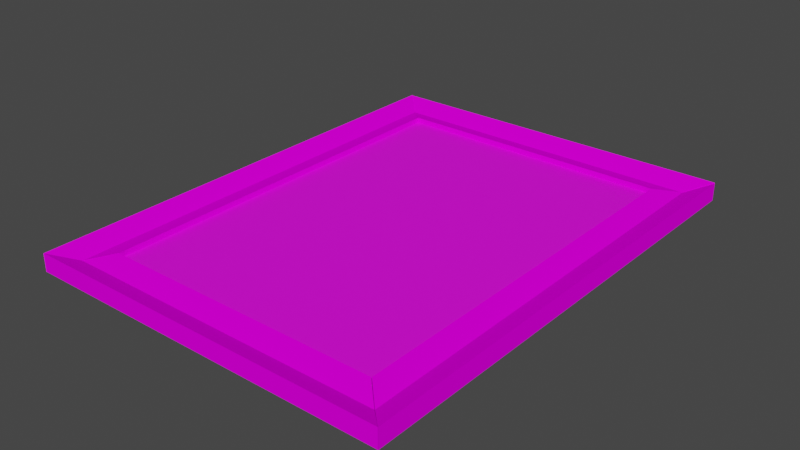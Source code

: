# Source: painting.blend  (saved by Blender 3.6.13; exported with 4.5.12 LTS)
import bpy
from mathutils import Matrix  # noqa: F401  (used for matrix-valued properties, if any)

bpy.ops.wm.read_factory_settings(use_empty=True)
scene = bpy.context.scene
scene.name = 'Scene'

# ---- collections
col_collection = bpy.data.collections.new('Collection'); scene.collection.children.link(col_collection)

# ---- images (referenced by path relative to the original .blend; pixels are not part of the script)
import os
ASSET_DIR = os.environ.get("B2B_ASSET_DIR", "")  # directory of the original .blend (textures are referenced by path, not embedded)
HERE = os.path.dirname(os.path.abspath(__file__))  # packed textures are extracted next to this script under _unpacked/

def load_image(name, relpath, width, height, colorspace="sRGB"):
    """Load a texture the original file referenced (path relative to the .blend, or extracted next to this script)."""
    p = next((c for c in (os.path.join(HERE, relpath), os.path.join(ASSET_DIR, relpath)) if relpath and os.path.exists(c)), "")
    if p:
        img = bpy.data.images.load(p, check_existing=True)
        img.name = name
    else:  # same state as the original file: an image datablock whose file is absent (Cycles renders it pink)
        img = bpy.data.images.new(name, width, height)
        img.source = "FILE"
        img.filepath = "//" + (relpath or name)
    img.colorspace_settings.name = colorspace
    return img
img_frametexture_jpeg = load_image('frameTexture.jpeg', 'frameTexture.jpeg', 1024, 1024, 'sRGB')
img_paintingbaked = load_image('paintingBaked', 'paintingBaked.png', 1024, 1024, 'sRGB')

# ---- materials (node trees are filled in below, after node groups)
mat_frame = bpy.data.materials.new('frame')
mat_paintingbaked = bpy.data.materials.new('paintingBaked')

# ---- material node trees
mat_frame.use_nodes = True; mat_frame.node_tree.nodes.clear()
_N = mat_frame.node_tree.nodes; _L = mat_frame.node_tree.links
n0 = _N.new('ShaderNodeBsdfPrincipled'); n0.name = 'Principled BSDF'; n0.location = (258, 300)
n0.distribution = 'GGX'
n0.subsurface_method = 'RANDOM_WALK_SKIN'
n0.inputs[2].default_value = 1.0
n0.inputs[3].default_value = 1.45
n0.inputs[13].default_value = 0.0
n0.inputs[27].default_value = (0.0, 0.0, 0.0, 1.0)
n0.inputs[28].default_value = 1.0
n1 = _N.new('ShaderNodeOutputMaterial'); n1.name = 'Material Output'; n1.location = (548, 300)
n2 = _N.new('ShaderNodeMapping'); n2.name = 'Mapping'; n2.location = (-621, 295)
n2.inputs[1].default_value = (3.0, 2.6, 0.0)
n2.inputs[2].default_value = (1.571, 0.0, 3.142)
n3 = _N.new('ShaderNodeTexImage'); n3.name = 'Image Texture'; n3.location = (-382, 263)
n3.image = img_frametexture_jpeg
n3.projection = 'BOX'
n4 = _N.new('ShaderNodeTexCoord'); n4.name = 'Texture Coordinate'; n4.location = (-945, 255)
_L.new(n0.outputs[0], n1.inputs[0])
_L.new(n4.outputs[0], n2.inputs[0])
_L.new(n2.outputs[0], n3.inputs[0])
_L.new(n3.outputs[0], n0.inputs[0])
n1.is_active_output = True
mat_paintingbaked.use_nodes = True; mat_paintingbaked.node_tree.nodes.clear()
_N = mat_paintingbaked.node_tree.nodes; _L = mat_paintingbaked.node_tree.links
n0 = _N.new('ShaderNodeOutputMaterial'); n0.name = 'Material Output'; n0.location = (613, 300)
n1 = _N.new('ShaderNodeTexCoord'); n1.name = 'Texture Coordinate'; n1.location = (-757, 150)
n2 = _N.new('ShaderNodeMapping'); n2.name = 'Mapping'; n2.location = (-552, 212)
n2.vector_type = 'TEXTURE'
n3 = _N.new('ShaderNodeBsdfPrincipled'); n3.name = 'Principled BSDF'; n3.location = (216, 326)
n3.distribution = 'GGX'
n3.subsurface_method = 'RANDOM_WALK_SKIN'
n3.inputs[3].default_value = 1.45
n3.inputs[27].default_value = (0.0, 0.0, 0.0, 1.0)
n3.inputs[28].default_value = 1.0
n4 = _N.new('ShaderNodeTexImage'); n4.name = 'Image Texture.001'; n4.location = (-231, 300)
n4.image = img_paintingbaked
_L.new(n2.outputs[0], n4.inputs[0])
_L.new(n3.outputs[0], n0.inputs[0])
_L.new(n4.outputs[0], n3.inputs[0])
_L.new(n1.outputs[2], n2.inputs[0])
n0.is_active_output = True

# ---- world
world_world = bpy.data.worlds.new('World'); scene.world = world_world
world_world.use_nodes = True; world_world.node_tree.nodes.clear()
_N = world_world.node_tree.nodes; _L = world_world.node_tree.links
n0 = _N.new('ShaderNodeOutputWorld'); n0.name = 'World Output'; n0.location = (300, 300)
n1 = _N.new('ShaderNodeBackground'); n1.name = 'Background'; n1.location = (10, 300)
n1.inputs[0].default_value = (0.05088, 0.05088, 0.05088, 1.0)
_L.new(n1.outputs[0], n0.inputs[0])
n0.is_active_output = True
world_world.color = (0.05088, 0.05088, 0.05088)
world_world.use_sun_shadow = False
world_world.sun_shadow_jitter_overblur = 0.0

# ---- meshes
me_cube_001 = bpy.data.meshes.new('Cube.001')
me_cube_001.from_pydata([(-1.0, 9.24, -0.3275), (-1.0, 9.24, 0.3342), (-1.307, 11.24, -0.3062), (-1.307, 11.24, 0.4606), (1.0, 9.24, -0.3275), (1.0, 9.24, 0.3342), (1.31, 11.24, -0.3062), (1.31, 11.24, 0.4874), (-1.154, 10.24, -0.3168), (-1.154, 10.24, 0.09264), (1.155, 10.24, -0.3168), (1.155, 10.24, 0.106), (-1.0, -9.24, -0.3275), (-1.0, -9.24, 0.3342), (-1.307, -11.24, -0.3062), (-1.307, -11.24, 0.4606), (1.0, -9.24, -0.3275), (1.0, -9.24, 0.3342), (1.31, -11.24, -0.3062), (1.31, -11.24, 0.4874), (-1.154, -10.24, -0.3168), (-1.154, -10.24, 0.09264), (1.155, -10.24, -0.3168), (1.155, -10.24, 0.106)], [], [(8, 9, 3, 2), (2, 3, 7, 6), (10, 11, 5, 4), (4, 5, 1, 0), (8, 10, 4, 0), (11, 9, 1, 5), (7, 3, 9, 11), (2, 6, 10, 8), (6, 7, 11, 10), (0, 1, 9, 8), (20, 14, 15, 21), (14, 18, 19, 15), (22, 16, 17, 23), (16, 12, 13, 17), (20, 12, 16, 22), (23, 17, 13, 21), (19, 23, 21, 15), (14, 20, 22, 18), (18, 22, 23, 19), (12, 20, 21, 13)])
_uv = me_cube_001.uv_layers.new(name='UVMap')
_uv.uv.foreach_set('vector', [0.375, 0.125, 0.625, 0.125, 0.625, 0.25, 0.375, 0.25, 0.375, 0.25, 0.625, 0.25, 0.625, 0.5, 0.375, 0.5, 0.375, 0.625, 0.625, 0.625, 0.625, 0.75, 0.375, 0.75, 0.375, 0.75, 0.625, 0.75, 0.625, 1.0, 0.375, 1.0, 0.125, 0.625, 0.375, 0.625, 0.375, 0.75, 0.125, 0.75, 0.625, 0.625, 0.875, 0.625, 0.875, 0.75, 0.625, 0.75, 0.625, 0.5, 0.875, 0.5, 0.875, 0.625, 0.625, 0.625, 0.125, 0.5, 0.375, 0.5, 0.375, 0.625, 0.125, 0.625, 0.375, 0.5, 0.625, 0.5, 0.625, 0.625, 0.375, 0.625, 0.375, 0.0, 0.625, 0.0, 0.625, 0.125, 0.375, 0.125, 0.375, 0.125, 0.375, 0.25, 0.625, 0.25, 0.625, 0.125, 0.375, 0.25, 0.375, 0.5, 0.625, 0.5, 0.625, 0.25, 0.375, 0.625, 0.375, 0.75, 0.625, 0.75, 0.625, 0.625, 0.375, 0.75, 0.375, 1.0, 0.625, 1.0, 0.625, 0.75, 0.125, 0.625, 0.125, 0.75, 0.375, 0.75, 0.375, 0.625, 0.625, 0.625, 0.625, 0.75, 0.875, 0.75, 0.875, 0.625, 0.625, 0.5, 0.625, 0.625, 0.875, 0.625, 0.875, 0.5, 0.125, 0.5, 0.125, 0.625, 0.375, 0.625, 0.375, 0.5, 0.375, 0.5, 0.375, 0.625, 0.625, 0.625, 0.625, 0.5, 0.375, 0.0, 0.375, 0.125, 0.625, 0.125, 0.625, 0.0])
me_cube_001.materials.append(mat_frame)
me_cube_001.update()
me_cube_002 = bpy.data.meshes.new('Cube.002')
me_cube_002.from_pydata([(-1.423, 9.24, -0.3275), (-1.423, 9.24, 0.3342), (-1.73, 11.24, -0.3062), (-1.73, 11.24, 0.4606), (1.418, 9.24, -0.3275), (1.418, 9.24, 0.3342), (1.728, 11.24, -0.3062), (1.728, 11.24, 0.4874), (-1.577, 10.24, -0.3168), (-1.577, 10.24, 0.09333), (1.573, 10.24, -0.3168), (1.573, 10.24, 0.1067)], [], [(8, 9, 3, 2), (2, 3, 7, 6), (10, 11, 5, 4), (4, 5, 1, 0), (8, 10, 4, 0), (11, 9, 1, 5), (7, 3, 9, 11), (2, 6, 10, 8), (6, 7, 11, 10), (0, 1, 9, 8)])
_uv = me_cube_002.uv_layers.new(name='UVMap')
_uv.uv.foreach_set('vector', [0.375, 0.125, 0.625, 0.125, 0.625, 0.25, 0.375, 0.25, 0.375, 0.25, 0.625, 0.25, 0.625, 0.5, 0.375, 0.5, 0.375, 0.625, 0.625, 0.625, 0.625, 0.75, 0.375, 0.75, 0.375, 0.75, 0.625, 0.75, 0.625, 1.0, 0.375, 1.0, 0.125, 0.625, 0.375, 0.625, 0.375, 0.75, 0.125, 0.75, 0.625, 0.625, 0.875, 0.625, 0.875, 0.75, 0.625, 0.75, 0.625, 0.5, 0.875, 0.5, 0.875, 0.625, 0.625, 0.625, 0.125, 0.5, 0.375, 0.5, 0.375, 0.625, 0.125, 0.625, 0.375, 0.5, 0.625, 0.5, 0.625, 0.625, 0.375, 0.625, 0.375, 0.0, 0.625, 0.0, 0.625, 0.125, 0.375, 0.125])
me_cube_002.materials.append(mat_frame)
me_cube_002.update()
me_cube_003 = bpy.data.meshes.new('Cube.003')
me_cube_003.from_pydata([(-1.423, 9.24, -0.3275), (-1.423, 9.24, 0.3342), (-1.73, 11.24, -0.3062), (-1.73, 11.24, 0.4606), (1.418, 9.24, -0.3275), (1.418, 9.24, 0.3342), (1.728, 11.24, -0.3062), (1.728, 11.24, 0.4874), (-1.577, 10.24, -0.3168), (-1.577, 10.24, 0.09873), (1.573, 10.24, -0.3168), (1.573, 10.24, 0.1121)], [], [(8, 9, 3, 2), (2, 3, 7, 6), (10, 11, 5, 4), (4, 5, 1, 0), (8, 10, 4, 0), (11, 9, 1, 5), (7, 3, 9, 11), (2, 6, 10, 8), (6, 7, 11, 10), (0, 1, 9, 8)])
_uv = me_cube_003.uv_layers.new(name='UVMap')
_uv.uv.foreach_set('vector', [0.375, 0.125, 0.625, 0.125, 0.625, 0.25, 0.375, 0.25, 0.375, 0.25, 0.625, 0.25, 0.625, 0.5, 0.375, 0.5, 0.375, 0.625, 0.625, 0.625, 0.625, 0.75, 0.375, 0.75, 0.375, 0.75, 0.625, 0.75, 0.625, 1.0, 0.375, 1.0, 0.125, 0.625, 0.375, 0.625, 0.375, 0.75, 0.125, 0.75, 0.625, 0.625, 0.875, 0.625, 0.875, 0.75, 0.625, 0.75, 0.625, 0.5, 0.875, 0.5, 0.875, 0.625, 0.625, 0.625, 0.125, 0.5, 0.375, 0.5, 0.375, 0.625, 0.125, 0.625, 0.375, 0.5, 0.625, 0.5, 0.625, 0.625, 0.375, 0.625, 0.375, 0.0, 0.625, 0.0, 0.625, 0.125, 0.375, 0.125])
me_cube_003.materials.append(mat_frame)
me_cube_003.update()
me_plane = bpy.data.meshes.new('Plane')
me_plane.from_pydata([(-1.0, -1.0, 0.0), (1.0, -1.0, 0.0), (-1.0, 1.0, 0.0), (1.0, 1.0, 0.0)], [], [(0, 1, 3, 2)])
_uv = me_plane.uv_layers.new(name='UVMap')
_uv.uv.foreach_set('vector', [0.9999, 0.9999, 0.0001001, 0.9999, 9.995e-05, 0.0001002, 0.9999, 0.0001])
me_plane.materials.append(mat_paintingbaked)
me_plane.update()

# ---- objects
ob_cube_001 = bpy.data.objects.new('Cube.001', me_cube_001)
ob_cube_002 = bpy.data.objects.new('Cube.002', me_cube_002)
ob_cube_003 = bpy.data.objects.new('Cube.003', me_cube_003)
ob_plane = bpy.data.objects.new('Plane', me_plane)

# ---- transforms, parenting, visibility, modifiers, constraints
ob_cube_001.location = (0.0, 0.0, 0.0)
ob_cube_001.scale = (2.4, 0.369, 0.3983)
ob_cube_002.location = (1.013, 0.0, 0.0)
ob_cube_002.rotation_euler = (0.0, -0.0, 1.571)
ob_cube_002.scale = (2.4, 0.369, 0.3983)
_m = ob_cube_002.modifiers.new('Mirror', 'MIRROR')
_m.use_axis = (False, False, False)
ob_cube_003.location = (-0.9998, 0.0, 0.0)
ob_cube_003.rotation_euler = (0.0, -0.0, -1.571)
ob_cube_003.scale = (2.4, 0.369, 0.3983)
_m = ob_cube_003.modifiers.new('Mirror', 'MIRROR')
_m.use_axis = (False, False, False)
ob_plane.location = (0.0, 0.0, 0.04226)
ob_plane.scale = (2.437, 3.428, 2.437)

# ---- collection membership
col_collection.objects.link(ob_cube_001)
col_collection.objects.link(ob_cube_002)
col_collection.objects.link(ob_cube_003)
col_collection.objects.link(ob_plane)

# ---- scene / render settings (as saved in the file)
scene.frame_start = 1; scene.frame_end = 250; scene.frame_set(1)
scene.render.engine = 'CYCLES'
scene.cycles.samples = 10
scene.cycles.sampling_pattern = 'TABULATED_SOBOL'
scene.cycles.bake_type = 'DIFFUSE'
scene.view_settings.view_transform = 'Filmic'
bpy.context.view_layer.update()

# ---- added for rendering (the .blend has no active camera and no usable light): camera, sun
cam_auto = bpy.data.cameras.new('AutoCamera')
cam_auto.lens = 50.0
cam_auto.sensor_width = 36.0
cam_auto.clip_end = 1000.0
ob_auto_camera = bpy.data.objects.new('AutoCamera', cam_auto)
scene.collection.objects.link(ob_auto_camera)
ob_auto_camera.location = (9.64675, -11.5697, 7.745)
ob_auto_camera.rotation_euler = (1.09748, -7.21219e-08, 0.694738)
scene.camera = ob_auto_camera
light_auto_sun = bpy.data.lights.new('AutoSun', 'SUN')
light_auto_sun.energy = 3.0
light_auto_sun.angle = 0.0523599
ob_auto_sun = bpy.data.objects.new('AutoSun', light_auto_sun)
scene.collection.objects.link(ob_auto_sun)
ob_auto_sun.rotation_euler = (0.872665, 0.174533, 0.523599)
bpy.context.view_layer.update()
